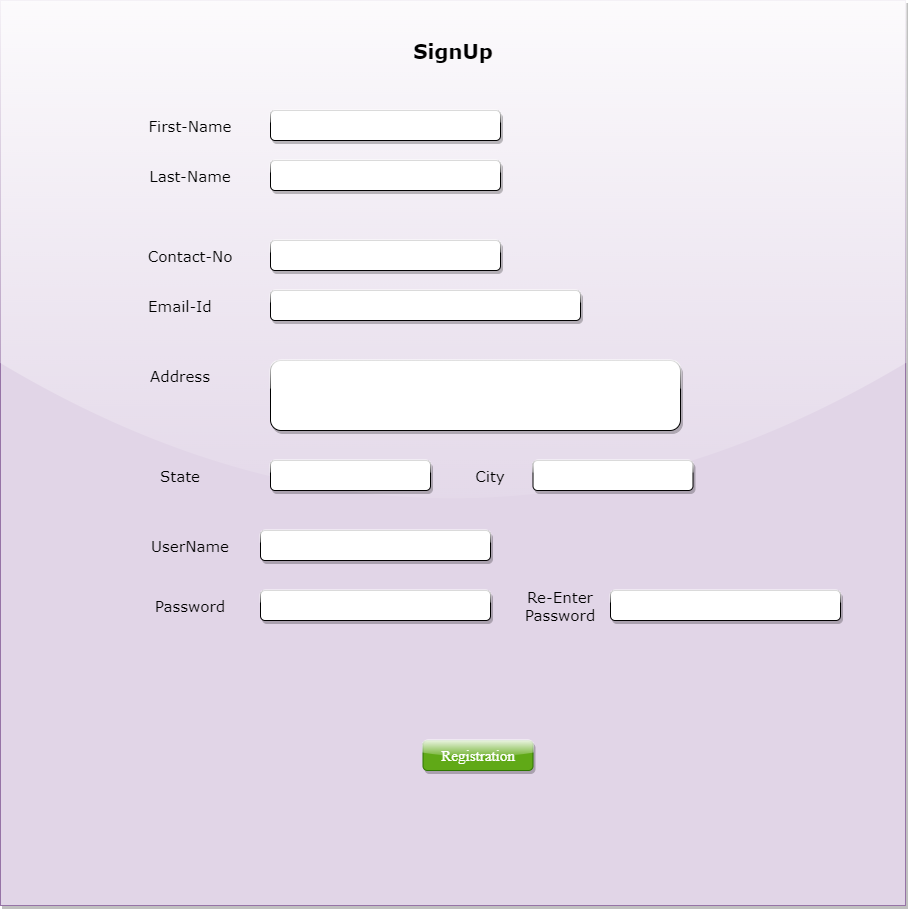

The diagram above was exported from draw.io. Its source (the exported page's mxGraphModel, read from the mxfile embedded in the PNG):
<mxGraphModel dx="1888" dy="1749" grid="1" gridSize="10" guides="1" tooltips="1" connect="1" arrows="1" fold="1" page="1" pageScale="1" pageWidth="850" pageHeight="1100" math="0" shadow="0">
  <root>
    <mxCell id="0" />
    <mxCell id="1" parent="0" />
    <mxCell id="X6zzp9L4PPInsImNaxq6-2" value="" style="whiteSpace=wrap;html=1;aspect=fixed;shadow=1;fillColor=#e1d5e7;strokeColor=#9673a6;rounded=0;glass=1;sketch=0;strokeWidth=1;fontStyle=1;fontFamily=Verdana;fontSize=15;" parent="1" vertex="1">
      <mxGeometry x="-290" y="-1100" width="905" height="905" as="geometry" />
    </mxCell>
    <mxCell id="X6zzp9L4PPInsImNaxq6-3" value="" style="rounded=1;whiteSpace=wrap;html=1;shadow=1;glass=1;sketch=0;strokeWidth=1;fontStyle=1" parent="1" vertex="1">
      <mxGeometry x="-20" y="-990" width="230" height="30" as="geometry" />
    </mxCell>
    <mxCell id="X6zzp9L4PPInsImNaxq6-4" value="First-Name" style="text;strokeColor=none;fillColor=none;align=center;verticalAlign=middle;rounded=0;shadow=1;glass=1;sketch=0;fontStyle=1;labelBorderColor=none;labelBackgroundColor=none;fontColor=none;noLabel=1;" parent="1" vertex="1">
      <mxGeometry x="-230" y="-1090" width="120" height="30" as="geometry" />
    </mxCell>
    <mxCell id="X6zzp9L4PPInsImNaxq6-5" value="SignUp" style="text;html=1;strokeColor=none;fillColor=none;align=center;verticalAlign=middle;whiteSpace=wrap;rounded=0;shadow=1;glass=1;labelBackgroundColor=none;labelBorderColor=none;sketch=0;fontColor=none;fontStyle=1;fontSize=20;fontFamily=Verdana;" parent="1" vertex="1">
      <mxGeometry x="22.5" y="-1070" width="280" height="40" as="geometry" />
    </mxCell>
    <mxCell id="X6zzp9L4PPInsImNaxq6-7" value="" style="rounded=1;whiteSpace=wrap;html=1;shadow=1;glass=1;sketch=0;strokeWidth=1;fontStyle=1" parent="1" vertex="1">
      <mxGeometry x="-20" y="-940" width="230" height="30" as="geometry" />
    </mxCell>
    <mxCell id="X6zzp9L4PPInsImNaxq6-8" value="First-Name" style="text;html=1;strokeColor=none;fillColor=none;align=center;verticalAlign=middle;whiteSpace=wrap;rounded=0;shadow=1;glass=1;labelBackgroundColor=none;labelBorderColor=none;sketch=0;fontFamily=Verdana;fontSize=15;fontColor=none;" parent="1" vertex="1">
      <mxGeometry x="-160" y="-990" width="120" height="30" as="geometry" />
    </mxCell>
    <mxCell id="X6zzp9L4PPInsImNaxq6-10" value="Last-Name" style="text;html=1;strokeColor=none;fillColor=none;align=center;verticalAlign=middle;whiteSpace=wrap;rounded=0;shadow=1;glass=1;labelBackgroundColor=none;labelBorderColor=none;sketch=0;fontFamily=Verdana;fontSize=15;fontColor=none;" parent="1" vertex="1">
      <mxGeometry x="-160" y="-940" width="120" height="30" as="geometry" />
    </mxCell>
    <mxCell id="X6zzp9L4PPInsImNaxq6-12" value="" style="rounded=1;whiteSpace=wrap;html=1;shadow=1;glass=1;sketch=0;strokeWidth=1;fontStyle=1" parent="1" vertex="1">
      <mxGeometry x="-20" y="-810" width="310" height="30" as="geometry" />
    </mxCell>
    <mxCell id="X6zzp9L4PPInsImNaxq6-13" value="Contact-No" style="text;html=1;strokeColor=none;fillColor=none;align=center;verticalAlign=middle;whiteSpace=wrap;rounded=0;shadow=1;glass=1;labelBackgroundColor=none;labelBorderColor=none;sketch=0;fontFamily=Verdana;fontSize=15;fontColor=none;" parent="1" vertex="1">
      <mxGeometry x="-160" y="-860" width="120" height="30" as="geometry" />
    </mxCell>
    <mxCell id="X6zzp9L4PPInsImNaxq6-14" value="" style="rounded=1;whiteSpace=wrap;html=1;shadow=1;glass=1;sketch=0;strokeWidth=1;fontStyle=1" parent="1" vertex="1">
      <mxGeometry x="-20" y="-860" width="230" height="30" as="geometry" />
    </mxCell>
    <mxCell id="X6zzp9L4PPInsImNaxq6-16" value="Email-Id" style="text;html=1;strokeColor=none;fillColor=none;align=center;verticalAlign=middle;whiteSpace=wrap;rounded=0;shadow=1;glass=1;labelBackgroundColor=none;labelBorderColor=none;sketch=0;fontFamily=Verdana;fontSize=15;fontColor=none;" parent="1" vertex="1">
      <mxGeometry x="-170" y="-810" width="120" height="30" as="geometry" />
    </mxCell>
    <mxCell id="X6zzp9L4PPInsImNaxq6-24" value="" style="rounded=1;whiteSpace=wrap;html=1;shadow=1;glass=1;sketch=0;strokeWidth=1;fontStyle=1" parent="1" vertex="1">
      <mxGeometry x="-20" y="-740" width="410" height="70" as="geometry" />
    </mxCell>
    <mxCell id="X6zzp9L4PPInsImNaxq6-25" value="Address" style="text;html=1;strokeColor=none;fillColor=none;align=center;verticalAlign=middle;whiteSpace=wrap;rounded=0;shadow=1;glass=1;labelBackgroundColor=none;labelBorderColor=none;sketch=0;fontFamily=Verdana;fontSize=15;fontColor=none;" parent="1" vertex="1">
      <mxGeometry x="-170" y="-740" width="120" height="30" as="geometry" />
    </mxCell>
    <mxCell id="X6zzp9L4PPInsImNaxq6-26" value="" style="rounded=1;whiteSpace=wrap;html=1;shadow=1;glass=1;sketch=0;strokeWidth=1;fontStyle=1" parent="1" vertex="1">
      <mxGeometry x="-20" y="-640" width="160" height="30" as="geometry" />
    </mxCell>
    <mxCell id="X6zzp9L4PPInsImNaxq6-27" value="" style="rounded=1;whiteSpace=wrap;html=1;shadow=1;glass=1;sketch=0;strokeWidth=1;fontStyle=1" parent="1" vertex="1">
      <mxGeometry x="242.5" y="-640" width="160" height="30" as="geometry" />
    </mxCell>
    <mxCell id="X6zzp9L4PPInsImNaxq6-29" value="State" style="text;html=1;strokeColor=none;fillColor=none;align=center;verticalAlign=middle;whiteSpace=wrap;rounded=0;shadow=1;glass=1;labelBackgroundColor=none;labelBorderColor=none;sketch=0;fontFamily=Verdana;fontSize=15;fontColor=none;" parent="1" vertex="1">
      <mxGeometry x="-170" y="-640" width="120" height="30" as="geometry" />
    </mxCell>
    <mxCell id="X6zzp9L4PPInsImNaxq6-30" value="City" style="text;html=1;strokeColor=none;fillColor=none;align=center;verticalAlign=middle;whiteSpace=wrap;rounded=0;shadow=1;glass=1;labelBackgroundColor=none;labelBorderColor=none;sketch=0;fontFamily=Verdana;fontSize=15;fontColor=none;" parent="1" vertex="1">
      <mxGeometry x="140" y="-640" width="120" height="30" as="geometry" />
    </mxCell>
    <mxCell id="X6zzp9L4PPInsImNaxq6-31" value="" style="rounded=1;whiteSpace=wrap;html=1;shadow=1;glass=1;sketch=0;strokeWidth=1;fontStyle=1" parent="1" vertex="1">
      <mxGeometry x="-30" y="-570" width="230" height="30" as="geometry" />
    </mxCell>
    <mxCell id="X6zzp9L4PPInsImNaxq6-32" value="" style="rounded=1;whiteSpace=wrap;html=1;shadow=1;glass=1;sketch=0;strokeWidth=1;fontStyle=1" parent="1" vertex="1">
      <mxGeometry x="-30" y="-510" width="230" height="30" as="geometry" />
    </mxCell>
    <mxCell id="X6zzp9L4PPInsImNaxq6-33" style="edgeStyle=orthogonalEdgeStyle;rounded=0;orthogonalLoop=1;jettySize=auto;html=1;exitX=0.5;exitY=1;exitDx=0;exitDy=0;fontFamily=Times New Roman;fontSize=15;fontColor=none;" parent="1" source="X6zzp9L4PPInsImNaxq6-2" target="X6zzp9L4PPInsImNaxq6-2" edge="1">
      <mxGeometry relative="1" as="geometry" />
    </mxCell>
    <mxCell id="X6zzp9L4PPInsImNaxq6-34" value="UserName" style="text;html=1;strokeColor=none;fillColor=none;align=center;verticalAlign=middle;whiteSpace=wrap;rounded=0;shadow=1;glass=1;labelBackgroundColor=none;labelBorderColor=none;sketch=0;fontFamily=Verdana;fontSize=15;fontColor=none;" parent="1" vertex="1">
      <mxGeometry x="-160" y="-570" width="120" height="30" as="geometry" />
    </mxCell>
    <mxCell id="X6zzp9L4PPInsImNaxq6-35" style="edgeStyle=orthogonalEdgeStyle;rounded=0;orthogonalLoop=1;jettySize=auto;html=1;exitX=0.5;exitY=1;exitDx=0;exitDy=0;fontFamily=Times New Roman;fontSize=15;fontColor=none;" parent="1" source="X6zzp9L4PPInsImNaxq6-34" target="X6zzp9L4PPInsImNaxq6-34" edge="1">
      <mxGeometry relative="1" as="geometry" />
    </mxCell>
    <mxCell id="X6zzp9L4PPInsImNaxq6-36" value="Password" style="text;html=1;strokeColor=none;fillColor=none;align=center;verticalAlign=middle;whiteSpace=wrap;rounded=0;shadow=1;glass=1;labelBackgroundColor=none;labelBorderColor=none;sketch=0;fontFamily=Verdana;fontSize=15;fontColor=none;" parent="1" vertex="1">
      <mxGeometry x="-160" y="-510" width="120" height="30" as="geometry" />
    </mxCell>
    <mxCell id="X6zzp9L4PPInsImNaxq6-37" value="" style="rounded=1;whiteSpace=wrap;html=1;shadow=1;glass=1;sketch=0;strokeWidth=1;fontStyle=1" parent="1" vertex="1">
      <mxGeometry x="320" y="-510" width="230" height="30" as="geometry" />
    </mxCell>
    <mxCell id="X6zzp9L4PPInsImNaxq6-38" value="Re-Enter Password" style="text;html=1;strokeColor=none;fillColor=none;align=center;verticalAlign=middle;whiteSpace=wrap;rounded=0;shadow=1;glass=1;labelBackgroundColor=none;labelBorderColor=none;sketch=0;fontFamily=Verdana;fontSize=15;fontColor=none;" parent="1" vertex="1">
      <mxGeometry x="220" y="-510" width="100" height="30" as="geometry" />
    </mxCell>
    <mxCell id="X6zzp9L4PPInsImNaxq6-40" value="Registration" style="rounded=1;whiteSpace=wrap;html=1;shadow=1;glass=1;labelBackgroundColor=none;labelBorderColor=none;sketch=0;fontFamily=Times New Roman;fontSize=15;strokeWidth=1;fillColor=#60a917;strokeColor=#2D7600;fontColor=#ffffff;" parent="1" vertex="1">
      <mxGeometry x="132.5" y="-360" width="110" height="30" as="geometry" />
    </mxCell>
  </root>
</mxGraphModel>